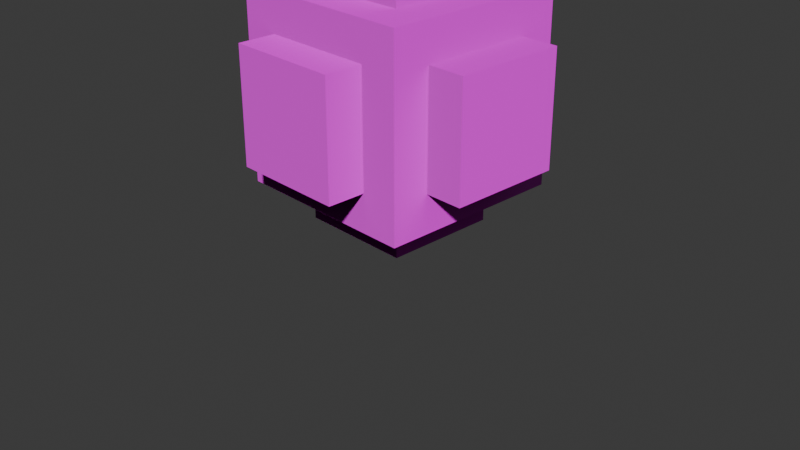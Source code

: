# Source: block_ball.blend  (saved by Blender 4.3.34; exported with 4.5.12 LTS)
import bpy
from mathutils import Matrix  # noqa: F401  (used for matrix-valued properties, if any)

bpy.ops.wm.read_factory_settings(use_empty=True)
scene = bpy.context.scene
scene.name = 'Scene'

# ---- collections
col_collection = bpy.data.collections.new('Collection'); scene.collection.children.link(col_collection)
col_blockball = bpy.data.collections.new('BlockBall'); scene.collection.children.link(col_blockball)

# ---- images (referenced by path relative to the original .blend; pixels are not part of the script)
import os
ASSET_DIR = os.environ.get("B2B_ASSET_DIR", "")  # directory of the original .blend (textures are referenced by path, not embedded)
HERE = os.path.dirname(os.path.abspath(__file__))  # packed textures are extracted next to this script under _unpacked/

def load_image(name, relpath, width, height, colorspace="sRGB"):
    """Load a texture the original file referenced (path relative to the .blend, or extracted next to this script)."""
    p = next((c for c in (os.path.join(HERE, relpath), os.path.join(ASSET_DIR, relpath)) if relpath and os.path.exists(c)), "")
    if p:
        img = bpy.data.images.load(p, check_existing=True)
        img.name = name
    else:  # same state as the original file: an image datablock whose file is absent (Cycles renders it pink)
        img = bpy.data.images.new(name, width, height)
        img.source = "FILE"
        img.filepath = "//" + (relpath or name)
    img.colorspace_settings.name = colorspace
    return img
img_normal_png = load_image('Normal.png', 'Normal.png', 1024, 1024, 'sRGB')
img_basecolor_png = load_image('BaseColor.png', 'BaseColor.png', 1024, 1024, 'sRGB')

# ---- materials (node trees are filled in below, after node groups)
mat_color = bpy.data.materials.new('color')

# ---- material node trees
mat_color.use_nodes = True; mat_color.node_tree.nodes.clear()
_N = mat_color.node_tree.nodes; _L = mat_color.node_tree.links
n0 = _N.new('ShaderNodeBsdfPrincipled'); n0.name = 'Principled BSDF'; n0.location = (10, 300)
n1 = _N.new('ShaderNodeOutputMaterial'); n1.name = 'Material Output'; n1.location = (300, 300)
n2 = _N.new('ShaderNodeTexImage'); n2.name = 'Image Texture'; n2.location = (-382, 571)
n2.image = img_normal_png
n3 = _N.new('ShaderNodeTexImage'); n3.name = 'Image Texture.002'; n3.location = (-382, -11)
n3.image = img_basecolor_png
_L.new(n0.outputs[0], n1.inputs[0])
_L.new(n2.outputs[0], n0.inputs[5])
_L.new(n3.outputs[0], n0.inputs[0])
n1.is_active_output = True

# ---- world
world_world = bpy.data.worlds.new('World'); scene.world = world_world
world_world.use_nodes = True; world_world.node_tree.nodes.clear()
_N = world_world.node_tree.nodes; _L = world_world.node_tree.links
n0 = _N.new('ShaderNodeOutputWorld'); n0.name = 'World Output'; n0.location = (300, 300)
n1 = _N.new('ShaderNodeBackground'); n1.name = 'Background'; n1.location = (10, 300)
n1.inputs[0].default_value = (0.05088, 0.05088, 0.05088, 1.0)
_L.new(n1.outputs[0], n0.inputs[0])
n0.is_active_output = True
world_world.color = (0.05088, 0.05088, 0.05088)
world_world.sun_shadow_jitter_overblur = 0.0

# ---- cameras
cam_camera = bpy.data.cameras.new('Camera')
cam_camera.clip_end = 100.0
cam_camera.ortho_scale = 7.314

# ---- meshes
me_cube_001 = bpy.data.meshes.new('Cube.001')
me_cube_001.from_pydata([(-1.0, -1.0, -0.6), (-1.0, -1.0, 1.4), (-1.0, 1.0, -0.6), (-1.0, 1.0, 1.4), (1.0, -1.0, -0.6), (1.0, -1.0, 1.4), (1.0, 1.0, -0.6), (1.0, 1.0, 1.4), (-1.0, -0.6, -0.2), (-1.0, -0.6, 1.0), (-1.0, 0.6, 1.0), (-0.6, 1.0, 1.0), (1.0, 0.6, 1.0), (1.0, -0.6, -0.2), (0.6, -1.0, -0.2), (-0.6, 0.6, -0.6), (0.6, -0.6, -0.6), (0.6, 0.6, 1.4), (-0.6, 0.6, 1.4), (0.6, -0.6, 1.4), (-1.0, 0.6, -0.2), (-0.6, 1.0, -0.2), (0.6, 1.0, -0.2), (0.6, 1.0, 1.0), (-0.6, -1.0, 1.0), (0.6, 0.6, -0.6), (-0.6, -0.6, -0.6), (-0.6, -0.6, 1.4), (1.0, 0.6, -0.2), (1.0, -0.6, 1.0), (0.6, -1.0, 1.0), (-0.6, -1.0, -0.2), (0.6, -1.4, 1.0), (0.6, -1.4, -0.2), (-0.6, -1.4, -0.2), (-0.6, -1.4, 1.0), (-1.4, -0.6, -0.2), (-1.4, -0.6, 1.0), (-1.4, 0.6, -0.2), (-1.4, 0.6, 1.0), (-0.6, 1.4, 1.0), (-0.6, 1.4, -0.2), (0.6, 1.4, -0.2), (0.6, 1.4, 1.0), (1.4, 0.6, 1.0), (1.4, 0.6, -0.2), (1.4, -0.6, -0.2), (1.4, -0.6, 1.0), (-0.6, 0.6, 1.8), (0.6, 0.6, 1.8), (0.6, -0.6, 1.8), (-0.6, -0.6, 1.8), (0.6, 0.6, -1.0), (-0.6, 0.6, -1.0), (-0.6, -0.6, -1.0), (0.6, -0.6, -1.0), (0.2, 1.4, -0.2), (-0.2, 1.4, -0.2), (-0.2, 1.4, 1.0), (0.2, 1.4, 1.0), (-0.6, 1.4, 0.6), (-0.6, 1.4, 0.2), (0.6, 1.4, 0.6), (0.6, 1.4, 0.2), (-0.2, 1.4, 0.6), (-0.2, 1.4, 0.2), (0.2, 1.4, 0.6), (0.2, 1.4, 0.2), (-0.2, 1.0, 1.0), (0.2, 1.0, 1.0), (-0.2, 1.0, -0.2), (0.2, 1.0, -0.2), (-0.2, 1.0, 1.4), (0.2, 1.0, 1.4), (0.6, 1.0, 1.4), (-0.6, 1.0, 1.4), (-0.2, 1.0, -0.6), (0.2, 1.0, -0.6), (-0.6, 1.0, -0.6), (0.6, 1.0, -0.6), (-1.0, 1.0, 0.2), (-0.6, 1.0, 0.2), (-1.0, 1.0, -0.2), (-1.0, 1.0, 0.6), (-0.6, 1.0, 0.6), (-1.0, 1.0, 1.0), (0.6, 1.0, 0.2), (1.0, 1.0, 0.2), (1.0, 1.0, 0.6), (0.6, 1.0, 0.6), (1.0, 1.0, -0.2), (1.0, 1.0, 1.0), (-1.4, 0.2, -0.2), (-1.4, -0.2, -0.2), (-1.4, -0.2, 1.0), (-1.4, 0.2, 1.0), (-1.4, -0.6, 0.2), (-1.4, -0.6, 0.6), (-1.4, 0.6, 0.6), (-1.4, 0.6, 0.2), (-1.4, -0.2, 0.6), (-1.4, -0.2, 0.2), (-1.4, 0.2, 0.6), (-1.4, 0.2, 0.2), (-0.2, -1.4, -0.2), (0.2, -1.4, -0.2), (0.2, -1.4, 1.0), (-0.2, -1.4, 1.0), (0.6, -1.4, 0.6), (0.6, -1.4, 0.2), (-0.6, -1.4, 0.2), (-0.6, -1.4, 0.6), (0.2, -1.4, 0.6), (0.2, -1.4, 0.2), (-0.2, -1.4, 0.6), (-0.2, -1.4, 0.2), (1.4, -0.2, -0.2), (1.4, 0.2, -0.2), (1.4, 0.2, 1.0), (1.4, -0.2, 1.0), (1.4, 0.6, 0.6), (1.4, 0.6, 0.2), (1.4, -0.6, 0.6), (1.4, -0.6, 0.2), (1.4, 0.2, 0.6), (1.4, 0.2, 0.2), (1.4, -0.2, 0.6), (1.4, -0.2, 0.2), (0.6, 0.2, 1.8), (0.6, -0.2, 1.8), (-0.6, -0.2, 1.8), (-0.6, 0.2, 1.8), (-0.2, 0.6, 1.8), (0.2, 0.6, 1.8), (0.2, -0.6, 1.8), (-0.2, -0.6, 1.8), (-0.2, 0.2, 1.8), (0.2, 0.2, 1.8), (-0.2, -0.2, 1.8), (0.2, -0.2, 1.8), (-0.6, 0.2, -1.0), (-0.6, -0.2, -1.0), (0.6, -0.2, -1.0), (0.6, 0.2, -1.0), (0.2, 0.6, -1.0), (-0.2, 0.6, -1.0), (-0.2, -0.6, -1.0), (0.2, -0.6, -1.0), (0.2, 0.2, -1.0), (-0.2, 0.2, -1.0), (0.2, -0.2, -1.0), (-0.2, -0.2, -1.0), (-1.0, -0.2, -0.6), (-1.0, -0.2, -0.2), (-0.6, -0.2, -0.6), (-1.0, 0.2, -0.6), (-0.6, 0.2, -0.6), (-1.0, 0.2, -0.2), (-1.0, -0.6, -0.6), (-1.0, 0.6, -0.6), (1.0, -0.6, -0.6), (1.0, 0.6, -0.6), (0.6, -0.2, -0.6), (1.0, -0.2, -0.6), (1.0, -0.2, -0.2), (0.6, 0.2, -0.6), (1.0, 0.2, -0.6), (1.0, 0.2, -0.2), (1.0, -0.6004, 1.4), (1.0, 0.6, 1.4), (1.0, -0.2, 1.4), (0.6, -0.2, 1.4), (1.0, -0.2, 1.0), (1.0, 0.2, 1.0), (0.6, 0.2, 1.4), (1.0, 0.2, 1.4), (-1.0, -0.6, 1.4), (-1.0, 0.6, 1.4), (-1.0, 0.2, 1.0), (-1.0, 0.2, 1.4), (-0.6, 0.2, 1.4), (-1.0, -0.2, 1.0), (-0.6, -0.2, 1.4), (-1.0, -0.2, 1.4), (-1.0, 0.6, 0.2), (-1.0, 0.6, 0.6), (1.0, 0.6, 0.2), (1.0, 0.6, 0.6), (0.6, -1.0, 0.2), (1.0, -1.0, 0.2), (1.0, -0.6, 0.2), (1.0, -0.6, 0.6), (1.0, -1.0, 0.6), (0.6, -1.0, 0.6), (1.0, -1.0, 1.0), (1.0, -1.0, -0.2), (-1.0, -1.0, -0.2), (-1.0, -1.0, 1.0), (-1.0, -1.0, 0.6), (-0.6, -1.0, 0.6), (-1.0, -0.6, 0.6), (-1.0, -1.0, 0.2), (-1.0, -0.6, 0.2), (-0.6, -1.0, 0.2), (0.6, -1.0, -0.6), (-0.6, -1.0, -0.6), (0.2, -1.0, -0.6), (0.2, -1.0, -0.2), (0.2, -0.6, -0.6), (-0.2, -1.0, -0.2), (-0.2, -1.0, -0.6), (-0.2, -0.6, -0.6), (-0.2, 0.6, -0.6), (0.2, 0.6, -0.6), (-0.2, 0.6, 1.4), (0.2, 0.6, 1.4), (0.2, -1.0, 1.0), (0.2, -1.0, 1.4), (0.2, -0.6, 1.4), (0.6, -1.0, 1.4), (-0.6, -1.0, 1.4), (-0.2, -1.0, 1.4), (-0.2, -1.0, 1.0), (-0.2, -0.6, 1.4)], [], [(9, 197, 1, 176), (10, 177, 3, 85), (20, 82, 2, 159), (7, 74, 17, 169), (101, 100, 102, 103), (2, 82, 21, 78), (93, 101, 103, 92), (97, 37, 94, 100), (29, 168, 5, 194), (13, 195, 4, 160), (14, 204, 4, 195), (28, 161, 6, 90), (5, 219, 30, 194), (31, 196, 0, 205), (8, 158, 0, 196), (16, 160, 4, 204), (26, 205, 0, 158), (25, 79, 6, 161), (19, 219, 5, 168), (1, 220, 27, 176), (10, 185, 98, 39), (23, 89, 62, 43), (25, 165, 143, 52), (18, 180, 131, 48), (28, 186, 121, 45), (114, 107, 35, 111), (24, 199, 111, 35), (31, 209, 104, 34), (30, 216, 106, 32), (14, 188, 109, 33), (102, 95, 39, 98), (20, 157, 92, 38), (9, 181, 94, 37), (8, 202, 96, 36), (66, 59, 43, 62), (22, 71, 56, 42), (11, 68, 58, 40), (21, 81, 61, 41), (126, 119, 47, 122), (29, 191, 122, 47), (13, 164, 116, 46), (12, 173, 118, 44), (138, 130, 51, 135), (17, 215, 133, 49), (27, 223, 135, 51), (19, 171, 129, 50), (150, 142, 55, 147), (15, 212, 145, 53), (16, 208, 147, 55), (26, 154, 141, 54), (60, 40, 58, 64), (64, 58, 59, 66), (57, 65, 67, 56), (65, 64, 66, 67), (41, 61, 65, 57), (61, 60, 64, 65), (56, 67, 63, 42), (67, 66, 62, 63), (58, 68, 69, 59), (59, 69, 23, 43), (57, 70, 21, 41), (56, 71, 70, 57), (68, 72, 73, 69), (69, 73, 74, 23), (22, 90, 6, 79), (11, 75, 72, 68), (70, 76, 78, 21), (71, 77, 76, 70), (7, 91, 23, 74), (22, 79, 77, 71), (11, 85, 3, 75), (61, 81, 84, 60), (81, 80, 83, 84), (21, 82, 80, 81), (84, 83, 85, 11), (60, 84, 11, 40), (92, 103, 99, 38), (63, 86, 22, 42), (86, 87, 90, 22), (62, 89, 86, 63), (89, 88, 87, 86), (100, 94, 95, 102), (23, 91, 88, 89), (103, 102, 98, 99), (36, 96, 101, 93), (96, 97, 100, 101), (108, 32, 106, 112), (112, 106, 107, 114), (105, 113, 115, 104), (113, 112, 114, 115), (33, 109, 113, 105), (109, 108, 112, 113), (104, 115, 110, 34), (115, 114, 111, 110), (120, 44, 118, 124), (124, 118, 119, 126), (117, 125, 127, 116), (125, 124, 126, 127), (45, 121, 125, 117), (121, 120, 124, 125), (116, 127, 123, 46), (127, 126, 122, 123), (132, 48, 131, 136), (136, 131, 130, 138), (128, 137, 139, 129), (137, 136, 138, 139), (49, 133, 137, 128), (133, 132, 136, 137), (129, 139, 134, 50), (139, 138, 135, 134), (144, 52, 143, 148), (148, 143, 142, 150), (140, 149, 151, 141), (149, 148, 150, 151), (53, 145, 149, 140), (145, 144, 148, 149), (141, 151, 146, 54), (151, 150, 147, 146), (141, 154, 156, 140), (93, 153, 8, 36), (153, 152, 158, 8), (154, 152, 155, 156), (92, 157, 153, 93), (157, 155, 152, 153), (140, 156, 15, 53), (156, 155, 159, 15), (26, 158, 152, 154), (20, 159, 155, 157), (13, 160, 163, 164), (25, 161, 166, 165), (116, 164, 167, 117), (162, 163, 160, 16), (164, 163, 166, 167), (142, 162, 16, 55), (165, 166, 163, 162), (167, 166, 161, 28), (117, 167, 28, 45), (143, 165, 162, 142), (19, 168, 170, 171), (12, 169, 175, 173), (18, 75, 3, 177), (129, 171, 174, 128), (171, 170, 175, 174), (172, 170, 168, 29), (174, 175, 169, 17), (128, 174, 17, 49), (173, 175, 170, 172), (15, 159, 2, 78), (9, 176, 183, 181), (18, 177, 179, 180), (180, 179, 183, 182), (178, 179, 177, 10), (95, 178, 10, 39), (131, 180, 182, 130), (130, 182, 27, 51), (94, 181, 178, 95), (182, 183, 176, 27), (181, 183, 179, 178), (184, 80, 82, 20), (99, 184, 20, 38), (185, 83, 80, 184), (98, 185, 184, 99), (10, 85, 83, 185), (121, 186, 187, 120), (186, 87, 88, 187), (120, 187, 12, 44), (187, 88, 91, 12), (28, 90, 87, 186), (109, 188, 193, 108), (188, 189, 192, 193), (123, 190, 13, 46), (190, 189, 195, 13), (191, 192, 189, 190), (193, 192, 194, 30), (122, 191, 190, 123), (108, 193, 30, 32), (24, 220, 1, 197), (29, 194, 192, 191), (14, 195, 189, 188), (8, 196, 201, 202), (24, 197, 198, 199), (200, 198, 197, 9), (199, 198, 201, 203), (111, 199, 203, 110), (97, 200, 9, 37), (202, 201, 198, 200), (203, 201, 196, 31), (110, 203, 31, 34), (96, 202, 200, 97), (16, 204, 206, 208), (31, 205, 210, 209), (105, 207, 14, 33), (208, 206, 210, 211), (147, 208, 211, 146), (207, 206, 204, 14), (146, 211, 26, 54), (104, 209, 207, 105), (211, 210, 205, 26), (209, 210, 206, 207), (15, 78, 76, 212), (12, 91, 7, 169), (212, 76, 77, 213), (145, 212, 213, 144), (213, 77, 79, 25), (144, 213, 25, 52), (17, 74, 73, 215), (214, 72, 75, 18), (132, 214, 18, 48), (133, 215, 214, 132), (215, 73, 72, 214), (134, 218, 19, 50), (106, 216, 222, 107), (216, 217, 221, 222), (218, 217, 219, 19), (30, 219, 217, 216), (27, 220, 221, 223), (135, 223, 218, 134), (222, 221, 220, 24), (223, 221, 217, 218), (107, 222, 24, 35), (118, 173, 172, 119), (119, 172, 29, 47)])
_uv = me_cube_001.uv_layers.new(name='UVMap')
_uv.uv.foreach_set('vector', [0.45, 0.05008, 0.45, 8.659e-05, 0.5, 8.659e-05, 0.5, 0.05008, 0.45, 0.2001, 0.5, 0.2001, 0.5, 0.25, 0.45, 0.25, 0.3, 0.2001, 0.3, 0.25, 0.25, 0.25, 0.25, 0.2001, 0.5, 0.5, 0.55, 0.5, 0.55, 0.55, 0.5, 0.55, 0.35, 0.1001, 0.4, 0.1001, 0.4, 0.1501, 0.35, 0.1501, 0.25, 0.25, 0.3, 0.25, 0.3, 0.3, 0.25, 0.3, 0.3, 0.1001, 0.35, 0.1001, 0.35, 0.1501, 0.3, 0.1501, 0.4, 0.05008, 0.45, 0.05008, 0.45, 0.1001, 0.4, 0.1001, 0.45, 0.7, 0.5, 0.7, 0.5, 0.75, 0.45, 0.75, 0.3, 0.7, 0.3, 0.75, 0.25, 0.75, 0.25, 0.7, 0.3, 0.7999, 0.25, 0.7999, 0.25, 0.75, 0.3, 0.75, 0.3, 0.55, 0.25, 0.55, 0.25, 0.5, 0.3, 0.5, 0.5, 0.75, 0.5, 0.7999, 0.45, 0.7999, 0.45, 0.75, 0.3, 0.9499, 0.3, 0.9999, 0.25, 0.9999, 0.25, 0.9499, 0.3, 0.05008, 0.25, 0.05008, 0.25, 8.659e-05, 0.3, 8.659e-05, 0.2001, 0.7, 0.25, 0.7, 0.25, 0.75, 0.2001, 0.75, 0.05008, 0.7, 0.05008, 0.75, 8.659e-05, 0.75, 8.659e-05, 0.7, 0.2001, 0.55, 0.2001, 0.5, 0.25, 0.5, 0.25, 0.55, 0.55, 0.7, 0.55, 0.75, 0.5, 0.75, 0.5, 0.7, 0.75, 0.75, 0.7, 0.75, 0.7, 0.7, 0.75, 0.7, 0.45, 0.2001, 0.4, 0.2001, 0.4, 0.2001, 0.45, 0.2001, 0.45, 0.45, 0.4, 0.45, 0.4, 0.45, 0.45, 0.45, 0.2001, 0.55, 0.2001, 0.6, 0.2001, 0.6, 0.2001, 0.55, 0.7, 0.55, 0.7, 0.6, 0.7, 0.6, 0.7, 0.55, 0.3, 0.55, 0.35, 0.55, 0.35, 0.55, 0.3, 0.55, 0.4, 0.8999, 0.45, 0.8999, 0.45, 0.9499, 0.4, 0.9499, 0.45, 0.9499, 0.4, 0.9499, 0.4, 0.9499, 0.45, 0.9499, 0.3, 0.9499, 0.3, 0.8999, 0.3, 0.8999, 0.3, 0.9499, 0.45, 0.7999, 0.45, 0.8499, 0.45, 0.8499, 0.45, 0.7999, 0.3, 0.7999, 0.35, 0.7999, 0.35, 0.7999, 0.3, 0.7999, 0.4, 0.1501, 0.45, 0.1501, 0.45, 0.2001, 0.4, 0.2001, 0.3, 0.2001, 0.3, 0.1501, 0.3, 0.1501, 0.3, 0.2001, 0.45, 0.05008, 0.45, 0.1001, 0.45, 0.1001, 0.45, 0.05008, 0.3, 0.05008, 0.35, 0.05008, 0.35, 0.05008, 0.3, 0.05008, 0.4, 0.4, 0.45, 0.4, 0.45, 0.45, 0.4, 0.45, 0.3, 0.45, 0.3, 0.4, 0.3, 0.4, 0.3, 0.45, 0.45, 0.3, 0.45, 0.35, 0.45, 0.35, 0.45, 0.3, 0.3, 0.3, 0.35, 0.3, 0.35, 0.3, 0.3, 0.3, 0.4, 0.65, 0.45, 0.65, 0.45, 0.7, 0.4, 0.7, 0.45, 0.7, 0.4, 0.7, 0.4, 0.7, 0.45, 0.7, 0.3, 0.7, 0.3, 0.65, 0.3, 0.65, 0.3, 0.7, 0.45, 0.55, 0.45, 0.6, 0.45, 0.6, 0.45, 0.55, 0.65, 0.65, 0.7, 0.65, 0.7, 0.7, 0.65, 0.7, 0.55, 0.55, 0.6, 0.55, 0.6, 0.55, 0.55, 0.55, 0.7, 0.7, 0.65, 0.7, 0.65, 0.7, 0.7, 0.7, 0.55, 0.7, 0.55, 0.65, 0.55, 0.65, 0.55, 0.7, 0.1501, 0.65, 0.2001, 0.65, 0.2001, 0.7, 0.1501, 0.7, 0.05008, 0.55, 0.1001, 0.55, 0.1001, 0.55, 0.05008, 0.55, 0.2001, 0.7, 0.1501, 0.7, 0.1501, 0.7, 0.2001, 0.7, 0.05008, 0.7, 0.05008, 0.65, 0.05008, 0.65, 0.05008, 0.7, 0.4, 0.3, 0.45, 0.3, 0.45, 0.35, 0.4, 0.35, 0.4, 0.35, 0.45, 0.35, 0.45, 0.4, 0.4, 0.4, 0.3, 0.35, 0.35, 0.35, 0.35, 0.4, 0.3, 0.4, 0.35, 0.35, 0.4, 0.35, 0.4, 0.4, 0.35, 0.4, 0.3, 0.3, 0.35, 0.3, 0.35, 0.35, 0.3, 0.35, 0.35, 0.3, 0.4, 0.3, 0.4, 0.35, 0.35, 0.35, 0.3, 0.4, 0.35, 0.4, 0.35, 0.45, 0.3, 0.45, 0.35, 0.4, 0.4, 0.4, 0.4, 0.45, 0.35, 0.45, 0.45, 0.35, 0.45, 0.35, 0.45, 0.4, 0.45, 0.4, 0.45, 0.4, 0.45, 0.4, 0.45, 0.45, 0.45, 0.45, 0.3, 0.35, 0.3, 0.35, 0.3, 0.3, 0.3, 0.3, 0.3, 0.4, 0.3, 0.4, 0.3, 0.35, 0.3, 0.35, 0.45, 0.35, 0.5, 0.35, 0.5, 0.4, 0.45, 0.4, 0.45, 0.4, 0.5, 0.4, 0.5, 0.45, 0.45, 0.45, 0.3, 0.45, 0.3, 0.5, 0.25, 0.5, 0.25, 0.45, 0.45, 0.3, 0.5, 0.3, 0.5, 0.35, 0.45, 0.35, 0.3, 0.35, 0.25, 0.35, 0.25, 0.3, 0.3, 0.3, 0.3, 0.4, 0.25, 0.4, 0.25, 0.35, 0.3, 0.35, 0.5, 0.5, 0.45, 0.5, 0.45, 0.45, 0.5, 0.45, 0.3, 0.45, 0.25, 0.45, 0.25, 0.4, 0.3, 0.4, 0.45, 0.3, 0.45, 0.25, 0.5, 0.25, 0.5, 0.3, 0.35, 0.3, 0.35, 0.3, 0.4, 0.3, 0.4, 0.3, 0.35, 0.3, 0.35, 0.25, 0.4, 0.25, 0.4, 0.3, 0.3, 0.3, 0.3, 0.25, 0.35, 0.25, 0.35, 0.3, 0.4, 0.3, 0.4, 0.25, 0.45, 0.25, 0.45, 0.3, 0.4, 0.3, 0.4, 0.3, 0.45, 0.3, 0.45, 0.3, 0.3, 0.1501, 0.35, 0.1501, 0.35, 0.2001, 0.3, 0.2001, 0.35, 0.45, 0.35, 0.45, 0.3, 0.45, 0.3, 0.45, 0.35, 0.45, 0.35, 0.5, 0.3, 0.5, 0.3, 0.45, 0.4, 0.45, 0.4, 0.45, 0.35, 0.45, 0.35, 0.45, 0.4, 0.45, 0.4, 0.5, 0.35, 0.5, 0.35, 0.45, 0.4, 0.1001, 0.45, 0.1001, 0.45, 0.1501, 0.4, 0.1501, 0.45, 0.45, 0.45, 0.5, 0.4, 0.5, 0.4, 0.45, 0.35, 0.1501, 0.4, 0.1501, 0.4, 0.2001, 0.35, 0.2001, 0.3, 0.05008, 0.35, 0.05008, 0.35, 0.1001, 0.3, 0.1001, 0.35, 0.05008, 0.4, 0.05008, 0.4, 0.1001, 0.35, 0.1001, 0.4, 0.7999, 0.45, 0.7999, 0.45, 0.8499, 0.4, 0.8499, 0.4, 0.8499, 0.45, 0.8499, 0.45, 0.8999, 0.4, 0.8999, 0.3, 0.8499, 0.35, 0.8499, 0.35, 0.8999, 0.3, 0.8999, 0.35, 0.8499, 0.4, 0.8499, 0.4, 0.8999, 0.35, 0.8999, 0.3, 0.7999, 0.35, 0.7999, 0.35, 0.8499, 0.3, 0.8499, 0.35, 0.7999, 0.4, 0.7999, 0.4, 0.8499, 0.35, 0.8499, 0.3, 0.8999, 0.35, 0.8999, 0.35, 0.9499, 0.3, 0.9499, 0.35, 0.8999, 0.4, 0.8999, 0.4, 0.9499, 0.35, 0.9499, 0.4, 0.55, 0.45, 0.55, 0.45, 0.6, 0.4, 0.6, 0.4, 0.6, 0.45, 0.6, 0.45, 0.65, 0.4, 0.65, 0.3, 0.6, 0.35, 0.6, 0.35, 0.65, 0.3, 0.65, 0.35, 0.6, 0.4, 0.6, 0.4, 0.65, 0.35, 0.65, 0.3, 0.55, 0.35, 0.55, 0.35, 0.6, 0.3, 0.6, 0.35, 0.55, 0.4, 0.55, 0.4, 0.6, 0.35, 0.6, 0.3, 0.65, 0.35, 0.65, 0.35, 0.7, 0.3, 0.7, 0.35, 0.65, 0.4, 0.65, 0.4, 0.7, 0.35, 0.7, 0.65, 0.55, 0.7, 0.55, 0.7, 0.6, 0.65, 0.6, 0.65, 0.6, 0.7, 0.6, 0.7, 0.65, 0.65, 0.65, 0.55, 0.6, 0.6, 0.6, 0.6, 0.65, 0.55, 0.65, 0.6, 0.6, 0.65, 0.6, 0.65, 0.65, 0.6, 0.65, 0.55, 0.55, 0.6, 0.55, 0.6, 0.6, 0.55, 0.6, 0.6, 0.55, 0.65, 0.55, 0.65, 0.6, 0.6, 0.6, 0.55, 0.65, 0.6, 0.65, 0.6, 0.7, 0.55, 0.7, 0.6, 0.65, 0.65, 0.65, 0.65, 0.7, 0.6, 0.7, 0.1501, 0.55, 0.2001, 0.55, 0.2001, 0.6, 0.1501, 0.6, 0.1501, 0.6, 0.2001, 0.6, 0.2001, 0.65, 0.1501, 0.65, 0.05008, 0.6, 0.1001, 0.6, 0.1001, 0.65, 0.05008, 0.65, 0.1001, 0.6, 0.1501, 0.6, 0.1501, 0.65, 0.1001, 0.65, 0.05008, 0.55, 0.1001, 0.55, 0.1001, 0.6, 0.05008, 0.6, 0.1001, 0.55, 0.1501, 0.55, 0.1501, 0.6, 0.1001, 0.6, 0.05008, 0.65, 0.1001, 0.65, 0.1001, 0.7, 0.05008, 0.7, 0.1001, 0.65, 0.1501, 0.65, 0.1501, 0.7, 0.1001, 0.7, 0.05008, 0.65, 0.05008, 0.65, 0.05008, 0.6, 0.05008, 0.6, 0.3, 0.1001, 0.3, 0.1001, 0.3, 0.05008, 0.3, 0.05008, 0.3, 0.1001, 0.25, 0.1001, 0.25, 0.05008, 0.3, 0.05008, 0.05008, 0.65, 8.659e-05, 0.65, 8.659e-05, 0.6, 0.05008, 0.6, 0.3, 0.1501, 0.3, 0.1501, 0.3, 0.1001, 0.3, 0.1001, 0.3, 0.1501, 0.25, 0.1501, 0.25, 0.1001, 0.3, 0.1001, 0.05008, 0.6, 0.05008, 0.6, 0.05008, 0.55, 0.05008, 0.55, 0.05008, 0.6, 8.659e-05, 0.6, 8.659e-05, 0.55, 0.05008, 0.55, 0.05008, 0.7, 8.659e-05, 0.7, 8.659e-05, 0.65, 0.05008, 0.65, 0.3, 0.2001, 0.25, 0.2001, 0.25, 0.1501, 0.3, 0.1501, 0.3, 0.7, 0.25, 0.7, 0.25, 0.65, 0.3, 0.65, 0.2001, 0.55, 0.25, 0.55, 0.25, 0.6, 0.2001, 0.6, 0.3, 0.65, 0.3, 0.65, 0.3, 0.6, 0.3, 0.6, 0.2001, 0.65, 0.25, 0.65, 0.25, 0.7, 0.2001, 0.7, 0.3, 0.65, 0.25, 0.65, 0.25, 0.6, 0.3, 0.6, 0.2001, 0.65, 0.2001, 0.65, 0.2001, 0.7, 0.2001, 0.7, 0.2001, 0.6, 0.25, 0.6, 0.25, 0.65, 0.2001, 0.65, 0.3, 0.6, 0.25, 0.6, 0.25, 0.55, 0.3, 0.55, 0.3, 0.6, 0.3, 0.6, 0.3, 0.55, 0.3, 0.55, 0.2001, 0.6, 0.2001, 0.6, 0.2001, 0.65, 0.2001, 0.65, 0.55, 0.7, 0.5, 0.7, 0.5, 0.65, 0.55, 0.65, 0.45, 0.55, 0.5, 0.55, 0.5, 0.6, 0.45, 0.6, 0.7, 0.55, 0.7, 0.5, 0.75, 0.5, 0.75, 0.55, 0.55, 0.65, 0.55, 0.65, 0.55, 0.6, 0.55, 0.6, 0.55, 0.65, 0.5, 0.65, 0.5, 0.6, 0.55, 0.6, 0.45, 0.65, 0.5, 0.65, 0.5, 0.7, 0.45, 0.7, 0.55, 0.6, 0.5, 0.6, 0.5, 0.55, 0.55, 0.55, 0.55, 0.6, 0.55, 0.6, 0.55, 0.55, 0.55, 0.55, 0.45, 0.6, 0.5, 0.6, 0.5, 0.65, 0.45, 0.65, 0.05008, 0.55, 8.659e-05, 0.55, 8.659e-05, 0.5, 0.05008, 0.5, 0.45, 0.05008, 0.5, 0.05008, 0.5, 0.1001, 0.45, 0.1001, 0.7, 0.55, 0.75, 0.55, 0.75, 0.6, 0.7, 0.6, 0.7, 0.6, 0.75, 0.6, 0.75, 0.65, 0.7, 0.65, 0.45, 0.1501, 0.5, 0.1501, 0.5, 0.2001, 0.45, 0.2001, 0.45, 0.1501, 0.45, 0.1501, 0.45, 0.2001, 0.45, 0.2001, 0.7, 0.6, 0.7, 0.6, 0.7, 0.65, 0.7, 0.65, 0.7, 0.65, 0.7, 0.65, 0.7, 0.7, 0.7, 0.7, 0.45, 0.1001, 0.45, 0.1001, 0.45, 0.1501, 0.45, 0.1501, 0.7, 0.65, 0.75, 0.65, 0.75, 0.7, 0.7, 0.7, 0.45, 0.1001, 0.5, 0.1001, 0.5, 0.1501, 0.45, 0.1501, 0.35, 0.2001, 0.35, 0.25, 0.3, 0.25, 0.3, 0.2001, 0.35, 0.2001, 0.35, 0.2001, 0.3, 0.2001, 0.3, 0.2001, 0.4, 0.2001, 0.4, 0.25, 0.35, 0.25, 0.35, 0.2001, 0.4, 0.2001, 0.4, 0.2001, 0.35, 0.2001, 0.35, 0.2001, 0.45, 0.2001, 0.45, 0.25, 0.4, 0.25, 0.4, 0.2001, 0.35, 0.55, 0.35, 0.55, 0.4, 0.55, 0.4, 0.55, 0.35, 0.55, 0.35, 0.5, 0.4, 0.5, 0.4, 0.55, 0.4, 0.55, 0.4, 0.55, 0.45, 0.55, 0.45, 0.55, 0.4, 0.55, 0.4, 0.5, 0.45, 0.5, 0.45, 0.55, 0.3, 0.55, 0.3, 0.5, 0.35, 0.5, 0.35, 0.55, 0.35, 0.7999, 0.35, 0.7999, 0.4, 0.7999, 0.4, 0.7999, 0.35, 0.7999, 0.35, 0.75, 0.4, 0.75, 0.4, 0.7999, 0.35, 0.7, 0.35, 0.7, 0.3, 0.7, 0.3, 0.7, 0.35, 0.7, 0.35, 0.75, 0.3, 0.75, 0.3, 0.7, 0.4, 0.7, 0.4, 0.75, 0.35, 0.75, 0.35, 0.7, 0.4, 0.7999, 0.4, 0.75, 0.45, 0.75, 0.45, 0.7999, 0.4, 0.7, 0.4, 0.7, 0.35, 0.7, 0.35, 0.7, 0.4, 0.7999, 0.4, 0.7999, 0.45, 0.7999, 0.45, 0.7999, 0.45, 0.9499, 0.5, 0.9499, 0.5, 0.9999, 0.45, 0.9999, 0.45, 0.7, 0.45, 0.75, 0.4, 0.75, 0.4, 0.7, 0.3, 0.7999, 0.3, 0.75, 0.35, 0.75, 0.35, 0.7999, 0.3, 0.05008, 0.3, 8.659e-05, 0.35, 8.659e-05, 0.35, 0.05008, 0.45, 0.9499, 0.45, 0.9999, 0.4, 0.9999, 0.4, 0.9499, 0.4, 0.05008, 0.4, 8.659e-05, 0.45, 8.659e-05, 0.45, 0.05008, 0.4, 0.9499, 0.4, 0.9999, 0.35, 0.9999, 0.35, 0.9499, 0.4, 0.9499, 0.4, 0.9499, 0.35, 0.9499, 0.35, 0.9499, 0.4, 0.05008, 0.4, 0.05008, 0.45, 0.05008, 0.45, 0.05008, 0.35, 0.05008, 0.35, 8.659e-05, 0.4, 8.659e-05, 0.4, 0.05008, 0.35, 0.9499, 0.35, 0.9999, 0.3, 0.9999, 0.3, 0.9499, 0.35, 0.9499, 0.35, 0.9499, 0.3, 0.9499, 0.3, 0.9499, 0.35, 0.05008, 0.35, 0.05008, 0.4, 0.05008, 0.4, 0.05008, 0.2001, 0.7, 0.2001, 0.75, 0.1501, 0.75, 0.1501, 0.7, 0.3, 0.9499, 0.25, 0.9499, 0.25, 0.8999, 0.3, 0.8999, 0.3, 0.8499, 0.3, 0.8499, 0.3, 0.7999, 0.3, 0.7999, 0.1501, 0.7, 0.1501, 0.75, 0.1001, 0.75, 0.1001, 0.7, 0.1501, 0.7, 0.1501, 0.7, 0.1001, 0.7, 0.1001, 0.7, 0.3, 0.8499, 0.25, 0.8499, 0.25, 0.7999, 0.3, 0.7999, 0.1001, 0.7, 0.1001, 0.7, 0.05008, 0.7, 0.05008, 0.7, 0.3, 0.8999, 0.3, 0.8999, 0.3, 0.8499, 0.3, 0.8499, 0.1001, 0.7, 0.1001, 0.75, 0.05008, 0.75, 0.05008, 0.7, 0.3, 0.8999, 0.25, 0.8999, 0.25, 0.8499, 0.3, 0.8499, 0.05008, 0.55, 0.05008, 0.5, 0.1001, 0.5, 0.1001, 0.55, 0.45, 0.55, 0.45, 0.5, 0.5, 0.5, 0.5, 0.55, 0.1001, 0.55, 0.1001, 0.5, 0.1501, 0.5, 0.1501, 0.55, 0.1001, 0.55, 0.1001, 0.55, 0.1501, 0.55, 0.1501, 0.55, 0.1501, 0.55, 0.1501, 0.5, 0.2001, 0.5, 0.2001, 0.55, 0.1501, 0.55, 0.1501, 0.55, 0.2001, 0.55, 0.2001, 0.55, 0.55, 0.55, 0.55, 0.5, 0.6, 0.5, 0.6, 0.55, 0.65, 0.55, 0.65, 0.5, 0.7, 0.5, 0.7, 0.55, 0.65, 0.55, 0.65, 0.55, 0.7, 0.55, 0.7, 0.55, 0.6, 0.55, 0.6, 0.55, 0.65, 0.55, 0.65, 0.55, 0.6, 0.55, 0.6, 0.5, 0.65, 0.5, 0.65, 0.55, 0.6, 0.7, 0.6, 0.7, 0.55, 0.7, 0.55, 0.7, 0.45, 0.8499, 0.45, 0.8499, 0.45, 0.8999, 0.45, 0.8999, 0.45, 0.8499, 0.5, 0.8499, 0.5, 0.8999, 0.45, 0.8999, 0.6, 0.7, 0.6, 0.75, 0.55, 0.75, 0.55, 0.7, 0.45, 0.7999, 0.5, 0.7999, 0.5, 0.8499, 0.45, 0.8499, 0.7, 0.7, 0.7, 0.75, 0.65, 0.75, 0.65, 0.7, 0.65, 0.7, 0.65, 0.7, 0.6, 0.7, 0.6, 0.7, 0.45, 0.8999, 0.5, 0.8999, 0.5, 0.9499, 0.45, 0.9499, 0.65, 0.7, 0.65, 0.75, 0.6, 0.75, 0.6, 0.7, 0.45, 0.8999, 0.45, 0.8999, 0.45, 0.9499, 0.45, 0.9499, 0.45, 0.6, 0.45, 0.6, 0.45, 0.65, 0.45, 0.65, 0.45, 0.65, 0.45, 0.65, 0.45, 0.7, 0.45, 0.7])
me_cube_001.materials.append(mat_color)
me_cube_001.update()

# ---- objects
ob_camera = bpy.data.objects.new('Camera', cam_camera)
ob_cube = bpy.data.objects.new('Cube', me_cube_001)

# ---- transforms, parenting, visibility, modifiers, constraints
ob_camera.location = (7.359, -6.926, 4.958)
ob_camera.rotation_euler = (1.109, 0.0, 0.8149)
ob_camera.lock_rotations_4d = False
ob_camera.empty_display_type = 'ARROWS'
ob_camera.color = (0.0, 0.0, 0.0, 0.0)
ob_camera.display_type = 'WIRE'
ob_camera.lineart.crease_threshold = 0.0
ob_cube.location = (0.0, 0.0, 1.0)
_m = ob_cube.modifiers.new('Triangulate', 'TRIANGULATE')

# ---- collection membership
col_collection.objects.link(ob_camera)
col_blockball.objects.link(ob_cube)

# ---- scene / render settings (as saved in the file)
scene.camera = ob_camera
scene.frame_start = 1; scene.frame_end = 250; scene.frame_set(1)
scene.render.engine = 'BLENDER_EEVEE_NEXT'
bpy.context.view_layer.update()

# ---- added for rendering (the .blend has no usable light): sun
light_auto_sun = bpy.data.lights.new('AutoSun', 'SUN')
light_auto_sun.energy = 3.0
light_auto_sun.angle = 0.0523599
ob_auto_sun = bpy.data.objects.new('AutoSun', light_auto_sun)
scene.collection.objects.link(ob_auto_sun)
ob_auto_sun.rotation_euler = (0.872665, 0.174533, 0.523599)
bpy.context.view_layer.update()
